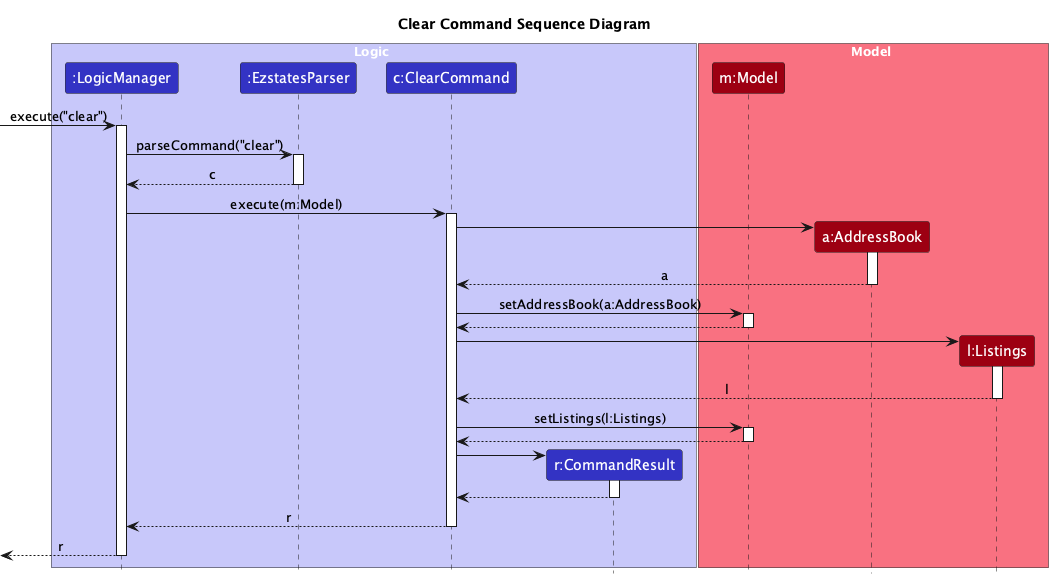

The diagram above was rendered by PlantUML. Its source (embedded in the PNG):
@startuml
!include style.puml
skinparam ArrowFontStyle plain
skinparam ParticipantBackgroundColor LOGIC_COLOR

title Clear Command Sequence Diagram

box Logic LOGIC_COLOR_T1
participant ":LogicManager" as LogicManager LOGIC_COLOR
participant ":EzstatesParser" as EzstatesParser LOGIC_COLOR
participant "c:ClearCommand" as ClearCommand LOGIC_COLOR
participant "r:CommandResult" as CommandResult LOGIC_COLOR
end box

box Model MODEL_COLOR_T1
participant "m:Model" as Model MODEL_COLOR
participant "a:AddressBook" as AddressBook MODEL_COLOR
participant "l:Listings" as Listings MODEL_COLOR
end box

[-> LogicManager : execute("clear")
activate LogicManager

LogicManager -> EzstatesParser : parseCommand("clear")
activate EzstatesParser

EzstatesParser --> LogicManager : c
deactivate EzstatesParser

LogicManager -> ClearCommand : execute(m:Model)
activate ClearCommand

create AddressBook
ClearCommand -> AddressBook
activate AddressBook
AddressBook --> ClearCommand: a
deactivate AddressBook

ClearCommand -> Model : setAddressBook(a:AddressBook)
activate Model
Model --> ClearCommand
deactivate Model

create Listings
ClearCommand -> Listings
activate Listings
Listings --> ClearCommand: l
deactivate Listings

ClearCommand -> Model : setListings(l:Listings)
activate Model
Model --> ClearCommand
deactivate Model

create CommandResult
ClearCommand -> CommandResult
activate CommandResult
CommandResult --> ClearCommand
deactivate CommandResult

ClearCommand --> LogicManager : r
deactivate ClearCommand

[<-- LogicManager : r
deactivate LogicManager
@enduml